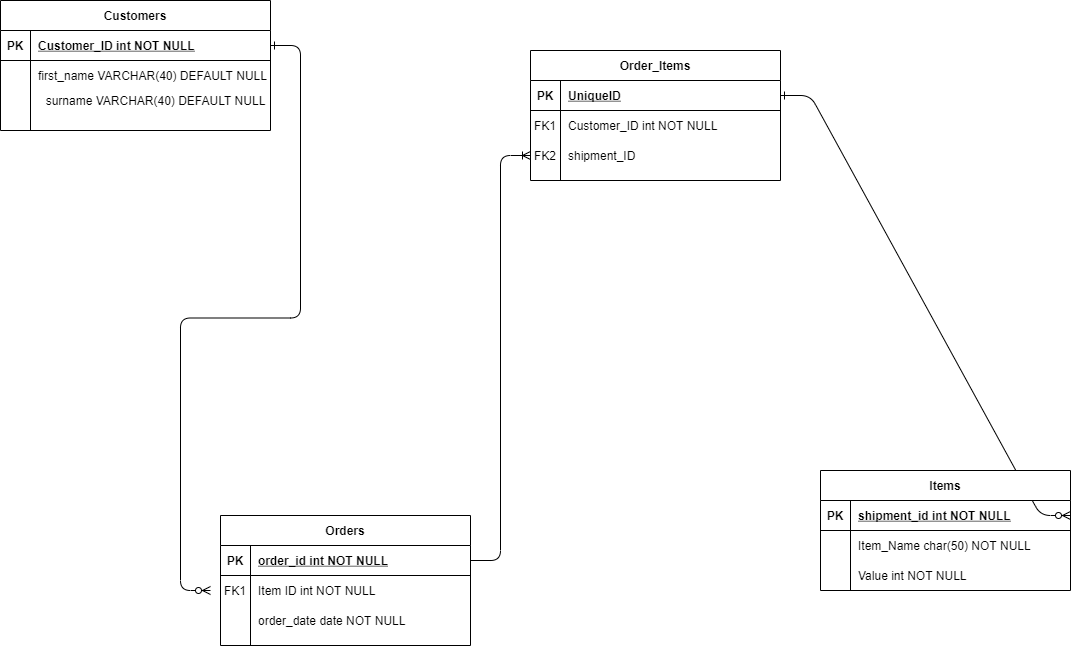

The diagram above was exported from draw.io. Its source (the exported page's mxGraphModel, read from the mxfile embedded in the PNG):
<mxGraphModel dx="1422" dy="705" grid="1" gridSize="10" guides="1" tooltips="1" connect="1" arrows="1" fold="1" page="1" pageScale="1" pageWidth="850" pageHeight="1100" math="0" shadow="0" extFonts="Permanent Marker^https://fonts.googleapis.com/css?family=Permanent+Marker">
  <root>
    <mxCell id="0" />
    <mxCell id="1" parent="0" />
    <mxCell id="C-vyLk0tnHw3VtMMgP7b-1" value="" style="edgeStyle=entityRelationEdgeStyle;endArrow=ERzeroToMany;startArrow=ERone;endFill=1;startFill=0;" parent="1" source="C-vyLk0tnHw3VtMMgP7b-24" edge="1">
      <mxGeometry width="100" height="100" relative="1" as="geometry">
        <mxPoint x="340" y="720" as="sourcePoint" />
        <mxPoint x="270" y="690" as="targetPoint" />
      </mxGeometry>
    </mxCell>
    <mxCell id="C-vyLk0tnHw3VtMMgP7b-12" value="" style="edgeStyle=entityRelationEdgeStyle;endArrow=ERzeroToMany;startArrow=ERone;endFill=1;startFill=0;exitX=1;exitY=0.5;exitDx=0;exitDy=0;entryX=1;entryY=0.5;entryDx=0;entryDy=0;" parent="1" source="GA67umYtFO0KLIaAzN8a-2" target="C-vyLk0tnHw3VtMMgP7b-14" edge="1">
      <mxGeometry width="100" height="100" relative="1" as="geometry">
        <mxPoint x="400" y="180" as="sourcePoint" />
        <mxPoint x="460" y="205" as="targetPoint" />
      </mxGeometry>
    </mxCell>
    <mxCell id="C-vyLk0tnHw3VtMMgP7b-2" value="Orders" style="shape=table;startSize=30;container=1;collapsible=1;childLayout=tableLayout;fixedRows=1;rowLines=0;fontStyle=1;align=center;resizeLast=1;" parent="1" vertex="1">
      <mxGeometry x="280" y="615" width="250" height="130" as="geometry" />
    </mxCell>
    <mxCell id="C-vyLk0tnHw3VtMMgP7b-3" value="" style="shape=partialRectangle;collapsible=0;dropTarget=0;pointerEvents=0;fillColor=none;points=[[0,0.5],[1,0.5]];portConstraint=eastwest;top=0;left=0;right=0;bottom=1;" parent="C-vyLk0tnHw3VtMMgP7b-2" vertex="1">
      <mxGeometry y="30" width="250" height="30" as="geometry" />
    </mxCell>
    <mxCell id="C-vyLk0tnHw3VtMMgP7b-4" value="PK" style="shape=partialRectangle;overflow=hidden;connectable=0;fillColor=none;top=0;left=0;bottom=0;right=0;fontStyle=1;" parent="C-vyLk0tnHw3VtMMgP7b-3" vertex="1">
      <mxGeometry width="30" height="30" as="geometry" />
    </mxCell>
    <mxCell id="C-vyLk0tnHw3VtMMgP7b-5" value="order_id int NOT NULL " style="shape=partialRectangle;overflow=hidden;connectable=0;fillColor=none;top=0;left=0;bottom=0;right=0;align=left;spacingLeft=6;fontStyle=5;" parent="C-vyLk0tnHw3VtMMgP7b-3" vertex="1">
      <mxGeometry x="30" width="220" height="30" as="geometry" />
    </mxCell>
    <mxCell id="C-vyLk0tnHw3VtMMgP7b-6" value="" style="shape=partialRectangle;collapsible=0;dropTarget=0;pointerEvents=0;fillColor=none;points=[[0,0.5],[1,0.5]];portConstraint=eastwest;top=0;left=0;right=0;bottom=0;" parent="C-vyLk0tnHw3VtMMgP7b-2" vertex="1">
      <mxGeometry y="60" width="250" height="30" as="geometry" />
    </mxCell>
    <mxCell id="C-vyLk0tnHw3VtMMgP7b-7" value="FK1" style="shape=partialRectangle;overflow=hidden;connectable=0;fillColor=none;top=0;left=0;bottom=0;right=0;" parent="C-vyLk0tnHw3VtMMgP7b-6" vertex="1">
      <mxGeometry width="30" height="30" as="geometry" />
    </mxCell>
    <mxCell id="C-vyLk0tnHw3VtMMgP7b-8" value="Item ID int NOT NULL" style="shape=partialRectangle;overflow=hidden;connectable=0;fillColor=none;top=0;left=0;bottom=0;right=0;align=left;spacingLeft=6;" parent="C-vyLk0tnHw3VtMMgP7b-6" vertex="1">
      <mxGeometry x="30" width="220" height="30" as="geometry" />
    </mxCell>
    <mxCell id="C-vyLk0tnHw3VtMMgP7b-9" value="" style="shape=partialRectangle;collapsible=0;dropTarget=0;pointerEvents=0;fillColor=none;points=[[0,0.5],[1,0.5]];portConstraint=eastwest;top=0;left=0;right=0;bottom=0;" parent="C-vyLk0tnHw3VtMMgP7b-2" vertex="1">
      <mxGeometry y="90" width="250" height="30" as="geometry" />
    </mxCell>
    <mxCell id="C-vyLk0tnHw3VtMMgP7b-10" value="" style="shape=partialRectangle;overflow=hidden;connectable=0;fillColor=none;top=0;left=0;bottom=0;right=0;" parent="C-vyLk0tnHw3VtMMgP7b-9" vertex="1">
      <mxGeometry width="30" height="30" as="geometry" />
    </mxCell>
    <mxCell id="C-vyLk0tnHw3VtMMgP7b-11" value="order_date date NOT NULL" style="shape=partialRectangle;overflow=hidden;connectable=0;fillColor=none;top=0;left=0;bottom=0;right=0;align=left;spacingLeft=6;" parent="C-vyLk0tnHw3VtMMgP7b-9" vertex="1">
      <mxGeometry x="30" width="220" height="30" as="geometry" />
    </mxCell>
    <mxCell id="C-vyLk0tnHw3VtMMgP7b-13" value="Items" style="shape=table;startSize=30;container=1;collapsible=1;childLayout=tableLayout;fixedRows=1;rowLines=0;fontStyle=1;align=center;resizeLast=1;" parent="1" vertex="1">
      <mxGeometry x="880" y="570" width="250" height="120" as="geometry" />
    </mxCell>
    <mxCell id="C-vyLk0tnHw3VtMMgP7b-14" value="" style="shape=partialRectangle;collapsible=0;dropTarget=0;pointerEvents=0;fillColor=none;points=[[0,0.5],[1,0.5]];portConstraint=eastwest;top=0;left=0;right=0;bottom=1;" parent="C-vyLk0tnHw3VtMMgP7b-13" vertex="1">
      <mxGeometry y="30" width="250" height="30" as="geometry" />
    </mxCell>
    <mxCell id="C-vyLk0tnHw3VtMMgP7b-15" value="PK" style="shape=partialRectangle;overflow=hidden;connectable=0;fillColor=none;top=0;left=0;bottom=0;right=0;fontStyle=1;" parent="C-vyLk0tnHw3VtMMgP7b-14" vertex="1">
      <mxGeometry width="30" height="30" as="geometry" />
    </mxCell>
    <mxCell id="C-vyLk0tnHw3VtMMgP7b-16" value="shipment_id int NOT NULL " style="shape=partialRectangle;overflow=hidden;connectable=0;fillColor=none;top=0;left=0;bottom=0;right=0;align=left;spacingLeft=6;fontStyle=5;" parent="C-vyLk0tnHw3VtMMgP7b-14" vertex="1">
      <mxGeometry x="30" width="220" height="30" as="geometry" />
    </mxCell>
    <mxCell id="C-vyLk0tnHw3VtMMgP7b-17" value="" style="shape=partialRectangle;collapsible=0;dropTarget=0;pointerEvents=0;fillColor=none;points=[[0,0.5],[1,0.5]];portConstraint=eastwest;top=0;left=0;right=0;bottom=0;" parent="C-vyLk0tnHw3VtMMgP7b-13" vertex="1">
      <mxGeometry y="60" width="250" height="30" as="geometry" />
    </mxCell>
    <mxCell id="C-vyLk0tnHw3VtMMgP7b-18" value="" style="shape=partialRectangle;overflow=hidden;connectable=0;fillColor=none;top=0;left=0;bottom=0;right=0;" parent="C-vyLk0tnHw3VtMMgP7b-17" vertex="1">
      <mxGeometry width="30" height="30" as="geometry" />
    </mxCell>
    <mxCell id="C-vyLk0tnHw3VtMMgP7b-19" value="Item_Name char(50) NOT NULL" style="shape=partialRectangle;overflow=hidden;connectable=0;fillColor=none;top=0;left=0;bottom=0;right=0;align=left;spacingLeft=6;" parent="C-vyLk0tnHw3VtMMgP7b-17" vertex="1">
      <mxGeometry x="30" width="220" height="30" as="geometry" />
    </mxCell>
    <mxCell id="C-vyLk0tnHw3VtMMgP7b-20" value="" style="shape=partialRectangle;collapsible=0;dropTarget=0;pointerEvents=0;fillColor=none;points=[[0,0.5],[1,0.5]];portConstraint=eastwest;top=0;left=0;right=0;bottom=0;" parent="C-vyLk0tnHw3VtMMgP7b-13" vertex="1">
      <mxGeometry y="90" width="250" height="30" as="geometry" />
    </mxCell>
    <mxCell id="C-vyLk0tnHw3VtMMgP7b-21" value="" style="shape=partialRectangle;overflow=hidden;connectable=0;fillColor=none;top=0;left=0;bottom=0;right=0;" parent="C-vyLk0tnHw3VtMMgP7b-20" vertex="1">
      <mxGeometry width="30" height="30" as="geometry" />
    </mxCell>
    <mxCell id="C-vyLk0tnHw3VtMMgP7b-22" value="Value int NOT NULL" style="shape=partialRectangle;overflow=hidden;connectable=0;fillColor=none;top=0;left=0;bottom=0;right=0;align=left;spacingLeft=6;" parent="C-vyLk0tnHw3VtMMgP7b-20" vertex="1">
      <mxGeometry x="30" width="220" height="30" as="geometry" />
    </mxCell>
    <mxCell id="C-vyLk0tnHw3VtMMgP7b-23" value="Customers" style="shape=table;startSize=30;container=1;collapsible=1;childLayout=tableLayout;fixedRows=1;rowLines=0;fontStyle=1;align=center;resizeLast=1;" parent="1" vertex="1">
      <mxGeometry x="60" y="100" width="270" height="130" as="geometry" />
    </mxCell>
    <mxCell id="C-vyLk0tnHw3VtMMgP7b-24" value="" style="shape=partialRectangle;collapsible=0;dropTarget=0;pointerEvents=0;fillColor=none;points=[[0,0.5],[1,0.5]];portConstraint=eastwest;top=0;left=0;right=0;bottom=1;" parent="C-vyLk0tnHw3VtMMgP7b-23" vertex="1">
      <mxGeometry y="30" width="270" height="30" as="geometry" />
    </mxCell>
    <mxCell id="C-vyLk0tnHw3VtMMgP7b-25" value="PK" style="shape=partialRectangle;overflow=hidden;connectable=0;fillColor=none;top=0;left=0;bottom=0;right=0;fontStyle=1;" parent="C-vyLk0tnHw3VtMMgP7b-24" vertex="1">
      <mxGeometry width="30" height="30" as="geometry" />
    </mxCell>
    <mxCell id="C-vyLk0tnHw3VtMMgP7b-26" value="Customer_ID int NOT NULL" style="shape=partialRectangle;overflow=hidden;connectable=0;fillColor=none;top=0;left=0;bottom=0;right=0;align=left;spacingLeft=6;fontStyle=5;" parent="C-vyLk0tnHw3VtMMgP7b-24" vertex="1">
      <mxGeometry x="30" width="240" height="30" as="geometry" />
    </mxCell>
    <mxCell id="C-vyLk0tnHw3VtMMgP7b-27" value="" style="shape=partialRectangle;collapsible=0;dropTarget=0;pointerEvents=0;fillColor=none;points=[[0,0.5],[1,0.5]];portConstraint=eastwest;top=0;left=0;right=0;bottom=0;" parent="C-vyLk0tnHw3VtMMgP7b-23" vertex="1">
      <mxGeometry y="60" width="270" height="30" as="geometry" />
    </mxCell>
    <mxCell id="C-vyLk0tnHw3VtMMgP7b-28" value="" style="shape=partialRectangle;overflow=hidden;connectable=0;fillColor=none;top=0;left=0;bottom=0;right=0;" parent="C-vyLk0tnHw3VtMMgP7b-27" vertex="1">
      <mxGeometry width="30" height="30" as="geometry" />
    </mxCell>
    <mxCell id="C-vyLk0tnHw3VtMMgP7b-29" value="first_name VARCHAR(40) DEFAULT NULL" style="shape=partialRectangle;overflow=hidden;connectable=0;fillColor=none;top=0;left=0;bottom=0;right=0;align=left;spacingLeft=6;" parent="C-vyLk0tnHw3VtMMgP7b-27" vertex="1">
      <mxGeometry x="30" width="240" height="30" as="geometry" />
    </mxCell>
    <mxCell id="GA67umYtFO0KLIaAzN8a-1" value="Order_Items" style="shape=table;startSize=30;container=1;collapsible=1;childLayout=tableLayout;fixedRows=1;rowLines=0;fontStyle=1;align=center;resizeLast=1;" parent="1" vertex="1">
      <mxGeometry x="590" y="150" width="250" height="130" as="geometry" />
    </mxCell>
    <mxCell id="GA67umYtFO0KLIaAzN8a-2" value="" style="shape=partialRectangle;collapsible=0;dropTarget=0;pointerEvents=0;fillColor=none;top=0;left=0;bottom=1;right=0;points=[[0,0.5],[1,0.5]];portConstraint=eastwest;" parent="GA67umYtFO0KLIaAzN8a-1" vertex="1">
      <mxGeometry y="30" width="250" height="30" as="geometry" />
    </mxCell>
    <mxCell id="GA67umYtFO0KLIaAzN8a-3" value="PK" style="shape=partialRectangle;connectable=0;fillColor=none;top=0;left=0;bottom=0;right=0;fontStyle=1;overflow=hidden;" parent="GA67umYtFO0KLIaAzN8a-2" vertex="1">
      <mxGeometry width="30" height="30" as="geometry" />
    </mxCell>
    <mxCell id="GA67umYtFO0KLIaAzN8a-4" value="UniqueID" style="shape=partialRectangle;connectable=0;fillColor=none;top=0;left=0;bottom=0;right=0;align=left;spacingLeft=6;fontStyle=5;overflow=hidden;" parent="GA67umYtFO0KLIaAzN8a-2" vertex="1">
      <mxGeometry x="30" width="220" height="30" as="geometry" />
    </mxCell>
    <mxCell id="GA67umYtFO0KLIaAzN8a-5" value="" style="shape=partialRectangle;collapsible=0;dropTarget=0;pointerEvents=0;fillColor=none;top=0;left=0;bottom=0;right=0;points=[[0,0.5],[1,0.5]];portConstraint=eastwest;" parent="GA67umYtFO0KLIaAzN8a-1" vertex="1">
      <mxGeometry y="60" width="250" height="30" as="geometry" />
    </mxCell>
    <mxCell id="GA67umYtFO0KLIaAzN8a-6" value="FK1" style="shape=partialRectangle;connectable=0;fillColor=none;top=0;left=0;bottom=0;right=0;editable=1;overflow=hidden;" parent="GA67umYtFO0KLIaAzN8a-5" vertex="1">
      <mxGeometry width="30" height="30" as="geometry" />
    </mxCell>
    <mxCell id="GA67umYtFO0KLIaAzN8a-7" value="Customer_ID int NOT NULL" style="shape=partialRectangle;connectable=0;fillColor=none;top=0;left=0;bottom=0;right=0;align=left;spacingLeft=6;overflow=hidden;" parent="GA67umYtFO0KLIaAzN8a-5" vertex="1">
      <mxGeometry x="30" width="220" height="30" as="geometry" />
    </mxCell>
    <mxCell id="GA67umYtFO0KLIaAzN8a-8" value="" style="shape=partialRectangle;collapsible=0;dropTarget=0;pointerEvents=0;fillColor=none;top=0;left=0;bottom=0;right=0;points=[[0,0.5],[1,0.5]];portConstraint=eastwest;" parent="GA67umYtFO0KLIaAzN8a-1" vertex="1">
      <mxGeometry y="90" width="250" height="30" as="geometry" />
    </mxCell>
    <mxCell id="GA67umYtFO0KLIaAzN8a-9" value="FK2" style="shape=partialRectangle;connectable=0;fillColor=none;top=0;left=0;bottom=0;right=0;editable=1;overflow=hidden;" parent="GA67umYtFO0KLIaAzN8a-8" vertex="1">
      <mxGeometry width="30" height="30" as="geometry" />
    </mxCell>
    <mxCell id="GA67umYtFO0KLIaAzN8a-10" value="shipment_ID" style="shape=partialRectangle;connectable=0;fillColor=none;top=0;left=0;bottom=0;right=0;align=left;spacingLeft=6;overflow=hidden;" parent="GA67umYtFO0KLIaAzN8a-8" vertex="1">
      <mxGeometry x="30" width="220" height="30" as="geometry" />
    </mxCell>
    <mxCell id="GA67umYtFO0KLIaAzN8a-19" value="" style="edgeStyle=entityRelationEdgeStyle;fontSize=12;html=1;endArrow=ERoneToMany;entryX=0;entryY=0.5;entryDx=0;entryDy=0;exitX=1;exitY=0.5;exitDx=0;exitDy=0;" parent="1" source="C-vyLk0tnHw3VtMMgP7b-3" target="GA67umYtFO0KLIaAzN8a-8" edge="1">
      <mxGeometry width="100" height="100" relative="1" as="geometry">
        <mxPoint x="550" y="560" as="sourcePoint" />
        <mxPoint x="650" y="460" as="targetPoint" />
      </mxGeometry>
    </mxCell>
    <mxCell id="GA67umYtFO0KLIaAzN8a-20" value="surname VARCHAR(40) DEFAULT NULL" style="text;html=1;align=center;verticalAlign=middle;resizable=0;points=[];autosize=1;" parent="1" vertex="1">
      <mxGeometry x="100" y="190" width="230" height="20" as="geometry" />
    </mxCell>
  </root>
</mxGraphModel>